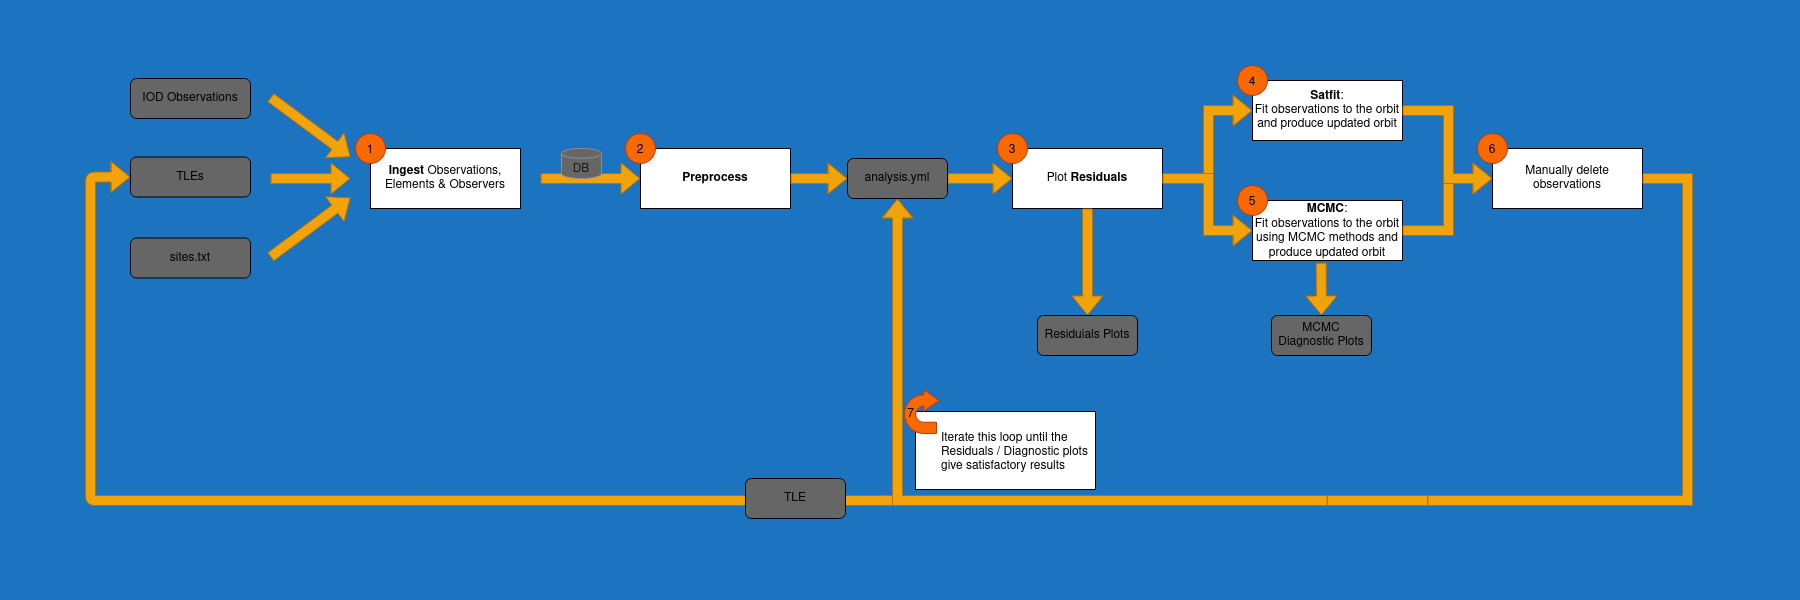

The diagram above was exported from draw.io. Its source (the exported page's mxGraphModel, read from the mxfile embedded in the PNG):
<mxGraphModel dx="2844" dy="1576" grid="1" gridSize="10" guides="1" tooltips="1" connect="1" arrows="1" fold="1" page="1" pageScale="1" pageWidth="1800" pageHeight="600" background="#1C73BF" math="0" shadow="0">
  <root>
    <mxCell id="WIyWlLk6GJQsqaUBKTNV-0" />
    <mxCell id="WIyWlLk6GJQsqaUBKTNV-1" parent="WIyWlLk6GJQsqaUBKTNV-0" />
    <mxCell id="vszXb4rm9V0_v0-2mGfN-63" value="" style="shape=flexArrow;endArrow=classic;html=1;rounded=1;fontColor=#1A1A1A;strokeColor=#BD7000;fillColor=#f0a30a;edgeStyle=elbowEdgeStyle;shadow=0;sketch=0;entryX=0;entryY=0.5;entryDx=0;entryDy=0;exitX=0;exitY=0.5;exitDx=0;exitDy=0;" parent="WIyWlLk6GJQsqaUBKTNV-1" source="MT9NGows7YGKD9eWH7hE-13" target="vszXb4rm9V0_v0-2mGfN-58" edge="1">
      <mxGeometry width="50" height="50" relative="1" as="geometry">
        <mxPoint x="970" y="458" as="sourcePoint" />
        <mxPoint x="-620" y="611" as="targetPoint" />
        <Array as="points">
          <mxPoint x="90" y="388" />
        </Array>
      </mxGeometry>
    </mxCell>
    <mxCell id="MT9NGows7YGKD9eWH7hE-12" style="edgeStyle=orthogonalEdgeStyle;shape=flexArrow;rounded=0;orthogonalLoop=1;jettySize=auto;html=1;exitX=0.5;exitY=1;exitDx=0;exitDy=0;endArrow=none;endFill=0;entryX=0;entryY=0.5;entryDx=0;entryDy=0;startArrow=block;fillColor=#f0a30a;strokeColor=#BD7000;elbow=vertical;" parent="WIyWlLk6GJQsqaUBKTNV-1" source="vszXb4rm9V0_v0-2mGfN-53" target="MT9NGows7YGKD9eWH7hE-13" edge="1">
      <mxGeometry relative="1" as="geometry">
        <mxPoint x="1118" y="-55" as="targetPoint" />
      </mxGeometry>
    </mxCell>
    <mxCell id="MT9NGows7YGKD9eWH7hE-0" value="" style="group;spacingTop=0;" parent="WIyWlLk6GJQsqaUBKTNV-1" vertex="1" connectable="0">
      <mxGeometry x="1237" y="185" width="165" height="75" as="geometry" />
    </mxCell>
    <mxCell id="MT9NGows7YGKD9eWH7hE-1" value="&lt;b&gt;MCMC&lt;/b&gt;:&lt;br&gt;Fit observations to the orbit using MCMC methods and produce updated orbit" style="rounded=0;whiteSpace=wrap;html=1;spacingTop=2;" parent="MT9NGows7YGKD9eWH7hE-0" vertex="1">
      <mxGeometry x="15" y="15" width="150" height="60" as="geometry" />
    </mxCell>
    <mxCell id="MT9NGows7YGKD9eWH7hE-2" value="5" style="ellipse;whiteSpace=wrap;html=1;aspect=fixed;fontColor=#000000;strokeColor=#C73500;fillColor=#fa6800;spacingTop=3;" parent="MT9NGows7YGKD9eWH7hE-0" vertex="1">
      <mxGeometry width="30" height="30" as="geometry" />
    </mxCell>
    <mxCell id="vszXb4rm9V0_v0-2mGfN-1" value="" style="shape=flexArrow;endArrow=classic;html=1;rounded=0;fontColor=#1A1A1A;strokeColor=#BD7000;fillColor=#f0a30a;" parent="WIyWlLk6GJQsqaUBKTNV-1" edge="1">
      <mxGeometry width="50" height="50" relative="1" as="geometry">
        <mxPoint x="540" y="178" as="sourcePoint" />
        <mxPoint x="640" y="178" as="targetPoint" />
      </mxGeometry>
    </mxCell>
    <mxCell id="vszXb4rm9V0_v0-2mGfN-3" value="" style="group" parent="WIyWlLk6GJQsqaUBKTNV-1" vertex="1" connectable="0">
      <mxGeometry x="355" y="133" width="165" height="75" as="geometry" />
    </mxCell>
    <mxCell id="vszXb4rm9V0_v0-2mGfN-0" value="&lt;div&gt;&lt;b&gt;Ingest&lt;/b&gt; Observations, Elements &amp;amp; Observers&lt;/div&gt;" style="rounded=0;whiteSpace=wrap;html=1;" parent="vszXb4rm9V0_v0-2mGfN-3" vertex="1">
      <mxGeometry x="15" y="15" width="150" height="60" as="geometry" />
    </mxCell>
    <mxCell id="vszXb4rm9V0_v0-2mGfN-2" value="1" style="ellipse;whiteSpace=wrap;html=1;aspect=fixed;fontColor=#000000;strokeColor=#C73500;fillColor=#fa6800;spacingTop=3;" parent="vszXb4rm9V0_v0-2mGfN-3" vertex="1">
      <mxGeometry width="30" height="30" as="geometry" />
    </mxCell>
    <mxCell id="vszXb4rm9V0_v0-2mGfN-4" value="" style="group" parent="WIyWlLk6GJQsqaUBKTNV-1" vertex="1" connectable="0">
      <mxGeometry x="625" y="133" width="165" height="75" as="geometry" />
    </mxCell>
    <mxCell id="vszXb4rm9V0_v0-2mGfN-5" value="&lt;b&gt;Preprocess&lt;/b&gt;" style="rounded=0;whiteSpace=wrap;html=1;" parent="vszXb4rm9V0_v0-2mGfN-4" vertex="1">
      <mxGeometry x="15" y="15" width="150" height="60" as="geometry" />
    </mxCell>
    <mxCell id="vszXb4rm9V0_v0-2mGfN-6" value="2" style="ellipse;whiteSpace=wrap;html=1;aspect=fixed;fontColor=#000000;strokeColor=#C73500;fillColor=#fa6800;spacingTop=3;" parent="vszXb4rm9V0_v0-2mGfN-4" vertex="1">
      <mxGeometry width="30" height="30" as="geometry" />
    </mxCell>
    <mxCell id="vszXb4rm9V0_v0-2mGfN-7" value="DB" style="shape=cylinder3;whiteSpace=wrap;html=1;boundedLbl=1;backgroundOutline=1;size=4.90322580645163;fontColor=#1A1A1A;strokeColor=#909090;fillColor=#666666;spacingTop=4;container=0;" parent="WIyWlLk6GJQsqaUBKTNV-1" vertex="1">
      <mxGeometry x="561" y="148" width="40" height="30" as="geometry" />
    </mxCell>
    <mxCell id="vszXb4rm9V0_v0-2mGfN-9" value="" style="group" parent="WIyWlLk6GJQsqaUBKTNV-1" vertex="1" connectable="0">
      <mxGeometry x="977" y="133" width="165" height="75" as="geometry" />
    </mxCell>
    <mxCell id="vszXb4rm9V0_v0-2mGfN-10" value="Plot &lt;b&gt;Residuals&lt;/b&gt;" style="rounded=0;whiteSpace=wrap;html=1;" parent="vszXb4rm9V0_v0-2mGfN-9" vertex="1">
      <mxGeometry x="35" y="15" width="150" height="60" as="geometry" />
    </mxCell>
    <mxCell id="vszXb4rm9V0_v0-2mGfN-11" value="&lt;div&gt;3&lt;/div&gt;" style="ellipse;whiteSpace=wrap;html=1;aspect=fixed;fontColor=#000000;strokeColor=#C73500;fillColor=#fa6800;spacingTop=3;" parent="vszXb4rm9V0_v0-2mGfN-9" vertex="1">
      <mxGeometry x="20" width="30" height="30" as="geometry" />
    </mxCell>
    <mxCell id="vszXb4rm9V0_v0-2mGfN-15" value="" style="group" parent="vszXb4rm9V0_v0-2mGfN-9" vertex="1" connectable="0">
      <mxGeometry x="500" width="165" height="75" as="geometry" />
    </mxCell>
    <mxCell id="vszXb4rm9V0_v0-2mGfN-16" value="Manually delete observations" style="rounded=0;whiteSpace=wrap;html=1;" parent="vszXb4rm9V0_v0-2mGfN-15" vertex="1">
      <mxGeometry x="15" y="15" width="150" height="60" as="geometry" />
    </mxCell>
    <mxCell id="vszXb4rm9V0_v0-2mGfN-17" value="6" style="ellipse;whiteSpace=wrap;html=1;aspect=fixed;fontColor=#000000;strokeColor=#C73500;fillColor=#fa6800;spacingTop=3;" parent="vszXb4rm9V0_v0-2mGfN-15" vertex="1">
      <mxGeometry width="30" height="30" as="geometry" />
    </mxCell>
    <mxCell id="MT9NGows7YGKD9eWH7hE-22" style="edgeStyle=elbowEdgeStyle;shape=flexArrow;rounded=0;orthogonalLoop=1;jettySize=auto;elbow=vertical;html=1;entryX=0;entryY=0.5;entryDx=0;entryDy=0;startArrow=none;startFill=0;endArrow=block;endFill=0;fillColor=#f0a30a;strokeColor=#BD7000;" parent="vszXb4rm9V0_v0-2mGfN-9" source="vszXb4rm9V0_v0-2mGfN-53" target="vszXb4rm9V0_v0-2mGfN-10" edge="1">
      <mxGeometry relative="1" as="geometry" />
    </mxCell>
    <mxCell id="vszXb4rm9V0_v0-2mGfN-53" value="analysis.yml" style="rounded=1;whiteSpace=wrap;html=1;fillColor=#666666;" parent="vszXb4rm9V0_v0-2mGfN-9" vertex="1">
      <mxGeometry x="-130" y="25" width="100" height="40" as="geometry" />
    </mxCell>
    <mxCell id="vszXb4rm9V0_v0-2mGfN-12" value="" style="group" parent="WIyWlLk6GJQsqaUBKTNV-1" vertex="1" connectable="0">
      <mxGeometry x="1237" y="65" width="165" height="75" as="geometry" />
    </mxCell>
    <mxCell id="vszXb4rm9V0_v0-2mGfN-13" value="&lt;b&gt;Satfit&lt;/b&gt;:&lt;br&gt;Fit observations to the orbit and produce updated orbit" style="rounded=0;whiteSpace=wrap;html=1;" parent="vszXb4rm9V0_v0-2mGfN-12" vertex="1">
      <mxGeometry x="15" y="15" width="150" height="60" as="geometry" />
    </mxCell>
    <mxCell id="vszXb4rm9V0_v0-2mGfN-14" value="4" style="ellipse;whiteSpace=wrap;html=1;aspect=fixed;fontColor=#000000;strokeColor=#C73500;fillColor=#fa6800;spacingTop=3;" parent="vszXb4rm9V0_v0-2mGfN-12" vertex="1">
      <mxGeometry width="30" height="30" as="geometry" />
    </mxCell>
    <mxCell id="vszXb4rm9V0_v0-2mGfN-44" value="" style="shape=flexArrow;endArrow=classic;html=1;rounded=0;fontColor=#1A1A1A;strokeColor=#BD7000;fillColor=#f0a30a;exitX=0.5;exitY=1;exitDx=0;exitDy=0;entryX=0.5;entryY=0;entryDx=0;entryDy=0;" parent="WIyWlLk6GJQsqaUBKTNV-1" source="vszXb4rm9V0_v0-2mGfN-10" target="vszXb4rm9V0_v0-2mGfN-52" edge="1">
      <mxGeometry width="50" height="50" relative="1" as="geometry">
        <mxPoint x="1050" y="295" as="sourcePoint" />
        <mxPoint x="1087" y="315" as="targetPoint" />
      </mxGeometry>
    </mxCell>
    <mxCell id="vszXb4rm9V0_v0-2mGfN-52" value="Residuials Plots" style="rounded=1;whiteSpace=wrap;html=1;fillColor=#666666;" parent="WIyWlLk6GJQsqaUBKTNV-1" vertex="1">
      <mxGeometry x="1037" y="315" width="100" height="40" as="geometry" />
    </mxCell>
    <mxCell id="vszXb4rm9V0_v0-2mGfN-57" value="IOD Observations" style="rounded=1;whiteSpace=wrap;html=1;fillColor=#666666;" parent="WIyWlLk6GJQsqaUBKTNV-1" vertex="1">
      <mxGeometry x="130" y="78" width="120" height="40" as="geometry" />
    </mxCell>
    <mxCell id="vszXb4rm9V0_v0-2mGfN-58" value="TLEs" style="rounded=1;whiteSpace=wrap;html=1;fillColor=#666666;" parent="WIyWlLk6GJQsqaUBKTNV-1" vertex="1">
      <mxGeometry x="130" y="156.5" width="120" height="40" as="geometry" />
    </mxCell>
    <mxCell id="vszXb4rm9V0_v0-2mGfN-59" value="sites.txt" style="rounded=1;whiteSpace=wrap;html=1;fillColor=#666666;" parent="WIyWlLk6GJQsqaUBKTNV-1" vertex="1">
      <mxGeometry x="130" y="237.5" width="120" height="40" as="geometry" />
    </mxCell>
    <mxCell id="vszXb4rm9V0_v0-2mGfN-60" value="" style="shape=flexArrow;endArrow=classic;html=1;rounded=0;fontColor=#1A1A1A;strokeColor=#BD7000;fillColor=#f0a30a;" parent="WIyWlLk6GJQsqaUBKTNV-1" edge="1">
      <mxGeometry width="50" height="50" relative="1" as="geometry">
        <mxPoint x="270" y="178" as="sourcePoint" />
        <mxPoint x="350" y="178" as="targetPoint" />
      </mxGeometry>
    </mxCell>
    <mxCell id="vszXb4rm9V0_v0-2mGfN-61" value="" style="shape=flexArrow;endArrow=classic;html=1;rounded=0;fontColor=#1A1A1A;strokeColor=#BD7000;fillColor=#f0a30a;" parent="WIyWlLk6GJQsqaUBKTNV-1" edge="1">
      <mxGeometry width="50" height="50" relative="1" as="geometry">
        <mxPoint x="270" y="97" as="sourcePoint" />
        <mxPoint x="350" y="156.5" as="targetPoint" />
      </mxGeometry>
    </mxCell>
    <mxCell id="vszXb4rm9V0_v0-2mGfN-56" value="TLE" style="rounded=1;whiteSpace=wrap;html=1;fillColor=#666666;" parent="WIyWlLk6GJQsqaUBKTNV-1" vertex="1">
      <mxGeometry x="745" y="478" width="100" height="40" as="geometry" />
    </mxCell>
    <mxCell id="MT9NGows7YGKD9eWH7hE-3" value="MCMC&lt;br&gt;Diagnostic Plots" style="rounded=1;whiteSpace=wrap;html=1;fillColor=#666666;" parent="WIyWlLk6GJQsqaUBKTNV-1" vertex="1">
      <mxGeometry x="1271" y="315" width="100" height="40" as="geometry" />
    </mxCell>
    <mxCell id="MT9NGows7YGKD9eWH7hE-4" value="" style="shape=flexArrow;endArrow=classic;html=1;rounded=0;fontColor=#1A1A1A;strokeColor=#BD7000;fillColor=#f0a30a;exitX=0.458;exitY=1.036;exitDx=0;exitDy=0;exitPerimeter=0;" parent="WIyWlLk6GJQsqaUBKTNV-1" source="MT9NGows7YGKD9eWH7hE-1" target="MT9NGows7YGKD9eWH7hE-3" edge="1">
      <mxGeometry width="50" height="50" relative="1" as="geometry">
        <mxPoint x="1357.0000000000002" y="305" as="sourcePoint" />
        <mxPoint x="1357.0000000000002" y="412" as="targetPoint" />
      </mxGeometry>
    </mxCell>
    <mxCell id="MT9NGows7YGKD9eWH7hE-6" value="" style="shape=flexArrow;endArrow=classic;html=1;rounded=0;fontColor=#1A1A1A;strokeColor=#BD7000;fillColor=#f0a30a;exitX=1;exitY=0.5;exitDx=0;exitDy=0;entryX=0;entryY=0.5;entryDx=0;entryDy=0;edgeStyle=elbowEdgeStyle;" parent="WIyWlLk6GJQsqaUBKTNV-1" source="vszXb4rm9V0_v0-2mGfN-10" target="vszXb4rm9V0_v0-2mGfN-13" edge="1">
      <mxGeometry width="50" height="50" relative="1" as="geometry">
        <mxPoint x="1164" y="164" as="sourcePoint" />
        <mxPoint x="1314" y="164" as="targetPoint" />
      </mxGeometry>
    </mxCell>
    <mxCell id="MT9NGows7YGKD9eWH7hE-7" style="edgeStyle=elbowEdgeStyle;rounded=0;orthogonalLoop=1;jettySize=auto;html=1;entryX=0;entryY=0.5;entryDx=0;entryDy=0;shape=flexArrow;fillColor=#f0a30a;strokeColor=#BD7000;" parent="WIyWlLk6GJQsqaUBKTNV-1" source="vszXb4rm9V0_v0-2mGfN-10" target="MT9NGows7YGKD9eWH7hE-1" edge="1">
      <mxGeometry relative="1" as="geometry" />
    </mxCell>
    <mxCell id="MT9NGows7YGKD9eWH7hE-8" style="edgeStyle=elbowEdgeStyle;shape=flexArrow;rounded=0;orthogonalLoop=1;jettySize=auto;html=1;fillColor=#f0a30a;strokeColor=#BD7000;" parent="WIyWlLk6GJQsqaUBKTNV-1" source="MT9NGows7YGKD9eWH7hE-1" target="vszXb4rm9V0_v0-2mGfN-16" edge="1">
      <mxGeometry relative="1" as="geometry" />
    </mxCell>
    <mxCell id="MT9NGows7YGKD9eWH7hE-9" style="edgeStyle=elbowEdgeStyle;shape=flexArrow;rounded=0;orthogonalLoop=1;jettySize=auto;html=1;entryX=0;entryY=0.5;entryDx=0;entryDy=0;fillColor=#f0a30a;strokeColor=#BD7000;" parent="WIyWlLk6GJQsqaUBKTNV-1" source="vszXb4rm9V0_v0-2mGfN-13" target="vszXb4rm9V0_v0-2mGfN-16" edge="1">
      <mxGeometry relative="1" as="geometry" />
    </mxCell>
    <mxCell id="MT9NGows7YGKD9eWH7hE-11" style="edgeStyle=elbowEdgeStyle;shape=flexArrow;rounded=0;orthogonalLoop=1;jettySize=auto;html=1;exitX=1;exitY=0.5;exitDx=0;exitDy=0;endArrow=none;endFill=0;fillColor=#f0a30a;strokeColor=#BD7000;entryX=1;entryY=0.5;entryDx=0;entryDy=0;" parent="WIyWlLk6GJQsqaUBKTNV-1" source="vszXb4rm9V0_v0-2mGfN-16" target="MT9NGows7YGKD9eWH7hE-13" edge="1">
      <mxGeometry relative="1" as="geometry">
        <mxPoint x="1286.9999999999995" y="-45" as="targetPoint" />
        <Array as="points">
          <mxPoint x="1687" y="75" />
        </Array>
      </mxGeometry>
    </mxCell>
    <mxCell id="MT9NGows7YGKD9eWH7hE-13" value="" style="rounded=0;whiteSpace=wrap;html=1;fillColor=#f0a30a;fontColor=#000000;strokeColor=#BD7000;" parent="WIyWlLk6GJQsqaUBKTNV-1" vertex="1">
      <mxGeometry x="1327" y="495" width="100" height="10" as="geometry" />
    </mxCell>
    <mxCell id="MT9NGows7YGKD9eWH7hE-17" value="" style="shape=flexArrow;endArrow=classic;html=1;rounded=0;fontColor=#1A1A1A;strokeColor=#BD7000;fillColor=#f0a30a;" parent="WIyWlLk6GJQsqaUBKTNV-1" edge="1">
      <mxGeometry width="50" height="50" relative="1" as="geometry">
        <mxPoint x="270" y="256.5" as="sourcePoint" />
        <mxPoint x="350" y="197" as="targetPoint" />
      </mxGeometry>
    </mxCell>
    <mxCell id="MT9NGows7YGKD9eWH7hE-23" style="edgeStyle=elbowEdgeStyle;shape=flexArrow;rounded=0;orthogonalLoop=1;jettySize=auto;elbow=vertical;html=1;entryX=0;entryY=0.5;entryDx=0;entryDy=0;startArrow=none;startFill=0;endArrow=block;endFill=0;fillColor=#f0a30a;strokeColor=#BD7000;" parent="WIyWlLk6GJQsqaUBKTNV-1" source="vszXb4rm9V0_v0-2mGfN-5" target="vszXb4rm9V0_v0-2mGfN-53" edge="1">
      <mxGeometry relative="1" as="geometry" />
    </mxCell>
    <mxCell id="MT9NGows7YGKD9eWH7hE-28" value="" style="group" parent="WIyWlLk6GJQsqaUBKTNV-1" vertex="1" connectable="0">
      <mxGeometry x="904" y="389" width="200" height="100" as="geometry" />
    </mxCell>
    <mxCell id="MT9NGows7YGKD9eWH7hE-27" value="&lt;div align=&quot;left&quot;&gt;Iterate this loop until the Residuals / Diagnostic plots give satisfactory results&lt;/div&gt;" style="rounded=0;whiteSpace=wrap;html=1;align=left;spacingLeft=24;spacingTop=4;" parent="MT9NGows7YGKD9eWH7hE-28" vertex="1">
      <mxGeometry x="11" y="22" width="180" height="78" as="geometry" />
    </mxCell>
    <mxCell id="MT9NGows7YGKD9eWH7hE-26" value="7" style="html=1;shadow=0;dashed=0;align=center;verticalAlign=middle;shape=mxgraph.arrows2.uTurnArrow;dy=5.63;arrowHead=22;dx2=15;fillColor=#fa6800;fontColor=#000000;strokeColor=#C73500;spacingTop=6;spacingLeft=-20;" parent="MT9NGows7YGKD9eWH7hE-28" vertex="1">
      <mxGeometry width="32" height="44" as="geometry" />
    </mxCell>
  </root>
</mxGraphModel>